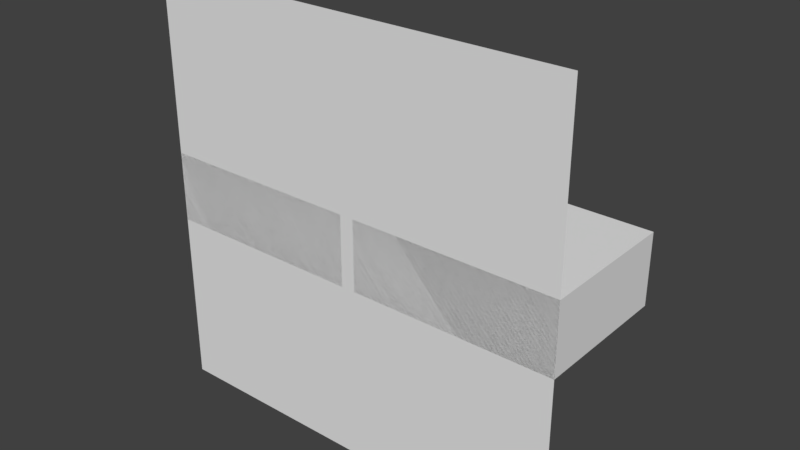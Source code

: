 # Source: 1_test_pasaje_estrecho.blend  (saved by Blender 2.77.0; exported with 4.5.12 LTS)
import bpy
from mathutils import Matrix  # noqa: F401  (used for matrix-valued properties, if any)

bpy.ops.wm.read_factory_settings(use_empty=True)
scene = bpy.context.scene
scene.name = 'Scene'

# ---- collections
col_collection_1 = bpy.data.collections.new('Collection 1'); scene.collection.children.link(col_collection_1)

# ---- world
world_world = bpy.data.worlds.new('World'); scene.world = world_world
world_world.color = (0.05088, 0.05088, 0.05088)
world_world.use_sun_shadow = False
world_world.sun_shadow_jitter_overblur = 0.0
world_world.cycles.sampling_method = 'MANUAL'

# ---- meshes
me_cube_001 = bpy.data.meshes.new('Cube.001')
me_cube_001.from_pydata([(-1.0, -1.0, 1.0), (-1.0, 1.0, 1.0), (-1.0, 1.0, -1.0), (-1.0, -1.0, -1.0), (1.0, -1.0, 1.0), (0.03333, -1.0, 1.0), (0.03333, -1.0, 0.05), (0.03333, -1.0, -0.9), (-0.03333, -1.0, -0.9), (-0.03333, -1.0, 0.05), (-0.03333, -1.0, 1.0), (1.0, -1.0, -1.0), (-0.03333, 1.0, 1.0), (-0.03333, 1.0, 0.05), (-0.03333, 1.0, -0.9), (0.03333, 1.0, -0.9), (0.03333, 1.0, 0.05), (0.03333, 1.0, 1.0), (1.0, 1.0, 1.0), (1.0, 1.0, -1.0)], [], [(0, 1, 2, 3), (4, 5, 6, 7, 8, 9, 10, 0, 3, 11), (12, 1, 0, 10), (1, 12, 13, 14, 15, 16, 17, 18, 19, 2), (3, 2, 19, 11), (18, 4, 11, 19), (4, 18, 17, 5), (13, 12, 10, 9), (6, 5, 17, 16), (14, 13, 9, 8), (15, 14, 8, 7), (7, 6, 16, 15)])
me_cube_001.use_remesh_preserve_volume = False
me_cube_001.use_remesh_preserve_attributes = False
me_cube_001.use_mirror_vertex_groups = False
me_cube_001.update()
me_plane = bpy.data.meshes.new('Plane')
me_plane.from_pydata([(-30.0, -30.0, 0.0), (30.0, -30.0, 0.0), (-30.0, 30.0, 0.0), (30.0, 30.0, 0.0)], [], [(0, 1, 3, 2)])
me_plane.use_remesh_preserve_volume = False
me_plane.use_remesh_preserve_attributes = False
me_plane.use_mirror_vertex_groups = False
me_plane.update()

# ---- objects
ob_pared = bpy.data.objects.new('Pared', me_cube_001)
ob_suelo = bpy.data.objects.new('Suelo', me_plane)

# ---- transforms, parenting, visibility, modifiers, constraints
ob_pared.location = (0.0, 10.0, 0.0)
ob_pared.rotation_euler = (1.571, 0.0, 0.0)
ob_pared.scale = (30.0, 5.0, 10.0)
ob_pared.lineart.crease_threshold = 0.0
ob_suelo.location = (0.0, 0.0, 0.0)
ob_suelo.rotation_euler = (1.571, 0.0, 0.0)
ob_suelo.lock_location = (True, True, True)
ob_suelo.lineart.crease_threshold = 0.0

# ---- collection membership
col_collection_1.objects.link(ob_pared)
col_collection_1.objects.link(ob_suelo)

# ---- scene / render settings (as saved in the file)
scene.frame_start = 1; scene.frame_end = 250; scene.frame_set(1)
scene.render.engine = 'BLENDER_EEVEE_NEXT'
scene.render.resolution_percentage = 50
scene.render.dither_intensity = 0.0
scene.cycles.use_denoising = False
scene.cycles.samples = 128
scene.cycles.sampling_pattern = 'TABULATED_SOBOL'
scene.cycles.light_sampling_threshold = 0.0
scene.cycles.use_adaptive_sampling = False
scene.cycles.use_light_tree = False
scene.cycles.blur_glossy = 0.0
scene.cycles.sample_clamp_indirect = 0.0
scene.view_settings.view_transform = 'Standard'
bpy.context.view_layer.update()

# ---- added for rendering (the .blend has no active camera and no usable light): camera, sun
cam_auto = bpy.data.cameras.new('AutoCamera')
cam_auto.lens = 50.0
cam_auto.sensor_width = 36.0
cam_auto.clip_end = 1415.56
ob_auto_camera = bpy.data.objects.new('AutoCamera', cam_auto)
scene.collection.objects.link(ob_auto_camera)
ob_auto_camera.location = (80.6592, -86.7911, 64.5274)
ob_auto_camera.rotation_euler = (1.09748, -7.21219e-08, 0.694738)
scene.camera = ob_auto_camera
light_auto_sun = bpy.data.lights.new('AutoSun', 'SUN')
light_auto_sun.energy = 3.0
light_auto_sun.angle = 0.0523599
ob_auto_sun = bpy.data.objects.new('AutoSun', light_auto_sun)
scene.collection.objects.link(ob_auto_sun)
ob_auto_sun.rotation_euler = (0.872665, 0.174533, 0.523599)
bpy.context.view_layer.update()

